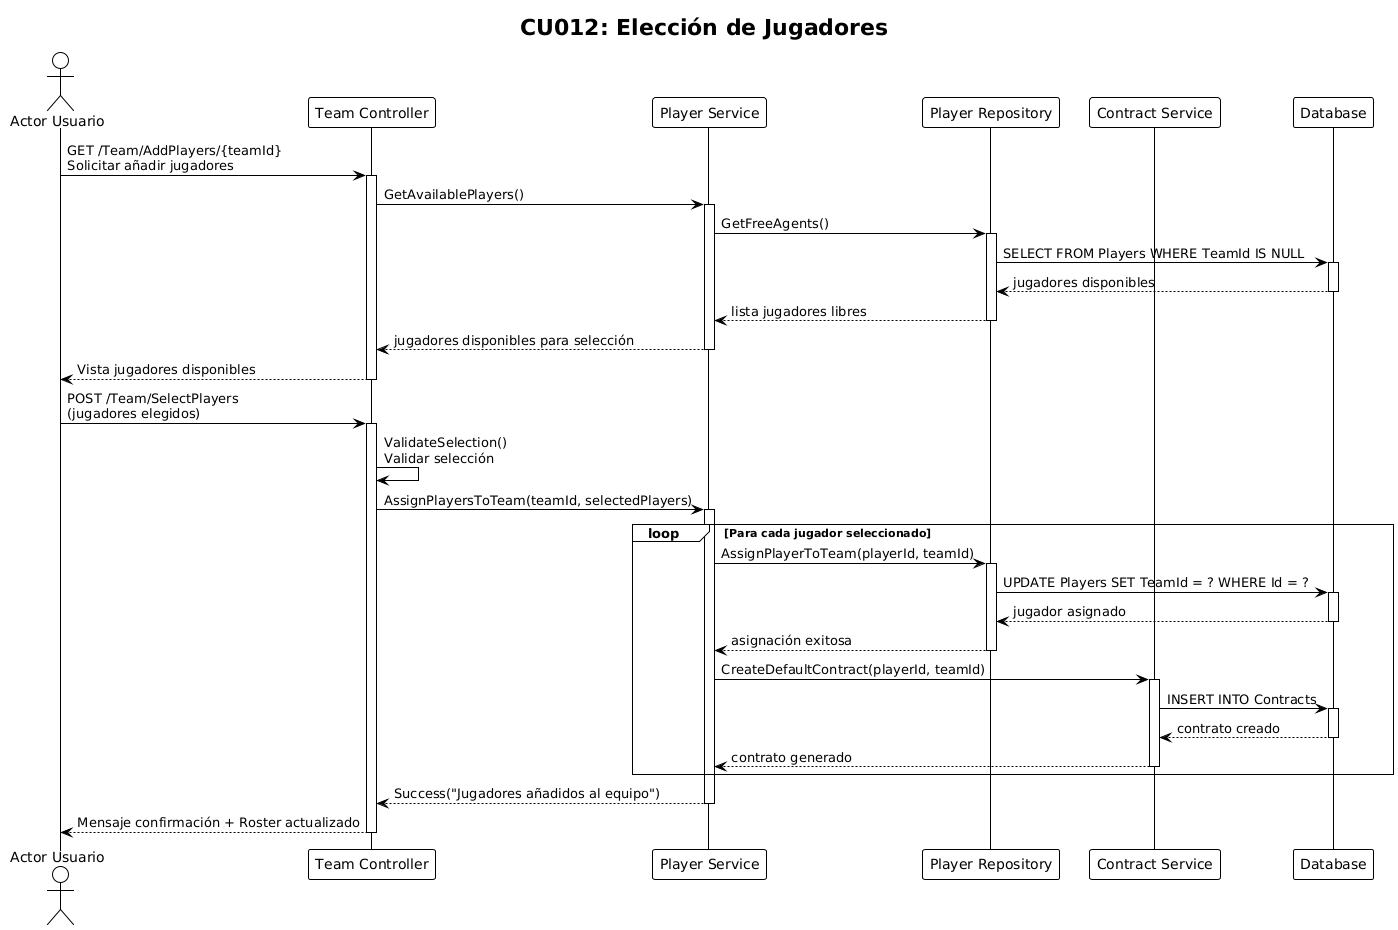

The diagram above was rendered by PlantUML. Its source (embedded in the PNG):
@startuml
!theme plain
title CU012: Elección de Jugadores

actor "Actor Usuario" as usuario
participant "Team Controller" as controller
participant "Player Service" as playerService
participant "Player Repository" as playerRepo
participant "Contract Service" as contractService
participant "Database" as db

usuario -> controller : GET /Team/AddPlayers/{teamId}\nSolicitar añadir jugadores
activate controller

controller -> playerService : GetAvailablePlayers()
activate playerService
playerService -> playerRepo : GetFreeAgents()
activate playerRepo
playerRepo -> db : SELECT FROM Players WHERE TeamId IS NULL
activate db
db --> playerRepo : jugadores disponibles
deactivate db
playerRepo --> playerService : lista jugadores libres
deactivate playerRepo
playerService --> controller : jugadores disponibles para selección
deactivate playerService

controller --> usuario : Vista jugadores disponibles
deactivate controller

usuario -> controller : POST /Team/SelectPlayers\n(jugadores elegidos)
activate controller

controller -> controller : ValidateSelection()\nValidar selección

controller -> playerService : AssignPlayersToTeam(teamId, selectedPlayers)
activate playerService

loop Para cada jugador seleccionado
    playerService -> playerRepo : AssignPlayerToTeam(playerId, teamId)
    activate playerRepo
    playerRepo -> db : UPDATE Players SET TeamId = ? WHERE Id = ?
    activate db
    db --> playerRepo : jugador asignado
    deactivate db
    playerRepo --> playerService : asignación exitosa
    deactivate playerRepo
    
    playerService -> contractService : CreateDefaultContract(playerId, teamId)
    activate contractService
    contractService -> db : INSERT INTO Contracts
    activate db
    db --> contractService : contrato creado
    deactivate db
    contractService --> playerService : contrato generado
    deactivate contractService
end

playerService --> controller : Success("Jugadores añadidos al equipo")
deactivate playerService

controller --> usuario : Mensaje confirmación + Roster actualizado

deactivate controller
@enduml